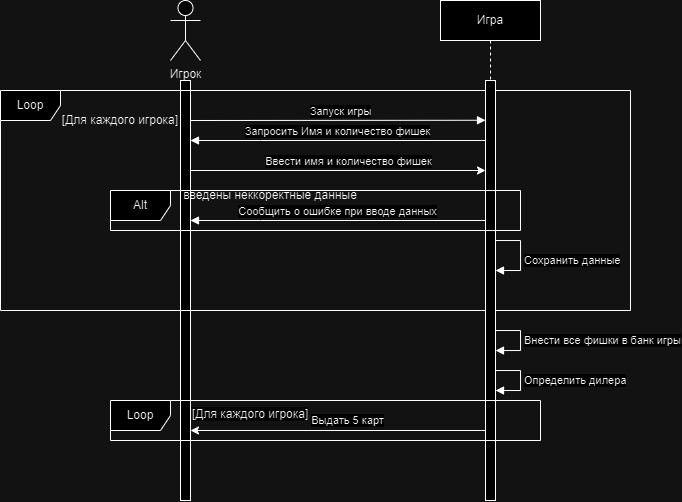

The diagram above was exported from draw.io. Its source (the exported page's mxGraphModel, read from the mxfile embedded in the PNG):
<mxGraphModel dx="1839" dy="523" grid="1" gridSize="10" guides="1" tooltips="1" connect="1" arrows="1" fold="1" page="1" pageScale="1" pageWidth="850" pageHeight="1100" math="0" shadow="0">
  <root>
    <mxCell id="0" />
    <mxCell id="1" parent="0" />
    <mxCell id="6IsNksuzSeIDEqLp3QBa-5" value="" style="html=1;points=[[0,0,0,0,5],[0,1,0,0,-5],[1,0,0,0,5],[1,1,0,0,-5]];perimeter=orthogonalPerimeter;outlineConnect=0;targetShapes=umlLifeline;portConstraint=eastwest;newEdgeStyle={&quot;curved&quot;:0,&quot;rounded&quot;:0};" vertex="1" parent="1">
      <mxGeometry x="110" y="100" width="10" height="420" as="geometry" />
    </mxCell>
    <mxCell id="aM9ryv3xv72pqoxQDRHE-7" value="Запуск игры" style="html=1;verticalAlign=bottom;endArrow=block;edgeStyle=elbowEdgeStyle;elbow=vertical;curved=0;rounded=0;" parent="1" source="aM9ryv3xv72pqoxQDRHE-5" edge="1">
      <mxGeometry x="-1" y="150" relative="1" as="geometry">
        <mxPoint x="120" y="140" as="sourcePoint" />
        <Array as="points">
          <mxPoint x="420" y="130" />
        </Array>
        <mxPoint x="420" y="150" as="targetPoint" />
        <mxPoint x="-150" y="140" as="offset" />
      </mxGeometry>
    </mxCell>
    <mxCell id="aM9ryv3xv72pqoxQDRHE-9" value="Запросить Имя и количество фишек" style="html=1;verticalAlign=bottom;endArrow=block;edgeStyle=elbowEdgeStyle;elbow=vertical;curved=0;rounded=0;" parent="1" source="aM9ryv3xv72pqoxQDRHE-6" target="6IsNksuzSeIDEqLp3QBa-5" edge="1">
      <mxGeometry relative="1" as="geometry">
        <mxPoint x="175" y="160" as="sourcePoint" />
        <Array as="points">
          <mxPoint x="190" y="160" />
        </Array>
        <mxPoint x="90" y="160" as="targetPoint" />
      </mxGeometry>
    </mxCell>
    <mxCell id="6IsNksuzSeIDEqLp3QBa-1" value="Игрок" style="shape=umlActor;verticalLabelPosition=bottom;verticalAlign=top;html=1;outlineConnect=0;" vertex="1" parent="1">
      <mxGeometry x="100" y="20" width="30" height="60" as="geometry" />
    </mxCell>
    <mxCell id="6IsNksuzSeIDEqLp3QBa-7" value="Loop" style="shape=umlFrame;whiteSpace=wrap;html=1;pointerEvents=0;" vertex="1" parent="1">
      <mxGeometry x="-70" y="110" width="630" height="220" as="geometry" />
    </mxCell>
    <mxCell id="6IsNksuzSeIDEqLp3QBa-8" value="[Для каждого игрока]" style="text;html=1;align=center;verticalAlign=middle;whiteSpace=wrap;rounded=0;" vertex="1" parent="1">
      <mxGeometry x="-10" y="130" width="120" height="20" as="geometry" />
    </mxCell>
    <mxCell id="6IsNksuzSeIDEqLp3QBa-11" value="" style="endArrow=classic;html=1;rounded=0;" edge="1" parent="1">
      <mxGeometry width="50" height="50" relative="1" as="geometry">
        <mxPoint x="119.99999999999977" y="190" as="sourcePoint" />
        <mxPoint x="415" y="190" as="targetPoint" />
      </mxGeometry>
    </mxCell>
    <mxCell id="6IsNksuzSeIDEqLp3QBa-12" value="Ввести имя и количество фишек" style="edgeLabel;html=1;align=center;verticalAlign=middle;resizable=0;points=[];" vertex="1" connectable="0" parent="6IsNksuzSeIDEqLp3QBa-11">
      <mxGeometry x="0.0728" y="1" relative="1" as="geometry">
        <mxPoint y="-8" as="offset" />
      </mxGeometry>
    </mxCell>
    <mxCell id="6IsNksuzSeIDEqLp3QBa-14" value="Сообщить о ошибке при вводе данных" style="html=1;verticalAlign=bottom;endArrow=block;edgeStyle=elbowEdgeStyle;elbow=vertical;curved=0;rounded=0;" edge="1" parent="1">
      <mxGeometry relative="1" as="geometry">
        <mxPoint x="415" y="240" as="sourcePoint" />
        <Array as="points">
          <mxPoint x="190" y="240" />
        </Array>
        <mxPoint x="120" y="240" as="targetPoint" />
      </mxGeometry>
    </mxCell>
    <mxCell id="6IsNksuzSeIDEqLp3QBa-16" value="введены неккоректные данные" style="text;html=1;align=center;verticalAlign=middle;whiteSpace=wrap;rounded=0;" vertex="1" parent="1">
      <mxGeometry x="100" y="210" width="200" height="10" as="geometry" />
    </mxCell>
    <mxCell id="6IsNksuzSeIDEqLp3QBa-24" value="Внести все фишки в банк игры" style="html=1;align=left;spacingLeft=2;endArrow=block;rounded=0;edgeStyle=orthogonalEdgeStyle;curved=0;rounded=0;spacingTop=0;spacing=2;" edge="1" parent="1" target="aM9ryv3xv72pqoxQDRHE-6">
      <mxGeometry x="0.2221" relative="1" as="geometry">
        <mxPoint x="424.97" y="330" as="sourcePoint" />
        <Array as="points">
          <mxPoint x="425" y="350" />
          <mxPoint x="450" y="350" />
          <mxPoint x="450" y="370" />
        </Array>
        <mxPoint x="424.97" y="360" as="targetPoint" />
        <mxPoint as="offset" />
      </mxGeometry>
    </mxCell>
    <mxCell id="6IsNksuzSeIDEqLp3QBa-25" value="" style="html=1;verticalAlign=bottom;endArrow=block;edgeStyle=elbowEdgeStyle;elbow=vertical;curved=0;rounded=0;" edge="1" parent="1" target="aM9ryv3xv72pqoxQDRHE-6">
      <mxGeometry relative="1" as="geometry">
        <mxPoint x="120" y="140" as="sourcePoint" />
        <Array as="points" />
        <mxPoint x="410" y="140" as="targetPoint" />
      </mxGeometry>
    </mxCell>
    <mxCell id="aM9ryv3xv72pqoxQDRHE-5" value="Игра" style="shape=umlLifeline;perimeter=lifelinePerimeter;whiteSpace=wrap;html=1;container=0;dropTarget=0;collapsible=0;recursiveResize=0;outlineConnect=0;portConstraint=eastwest;newEdgeStyle={&quot;edgeStyle&quot;:&quot;elbowEdgeStyle&quot;,&quot;elbow&quot;:&quot;vertical&quot;,&quot;curved&quot;:0,&quot;rounded&quot;:0};" parent="1" vertex="1">
      <mxGeometry x="370" y="20" width="100" height="500" as="geometry" />
    </mxCell>
    <mxCell id="aM9ryv3xv72pqoxQDRHE-6" value="" style="html=1;points=[];perimeter=orthogonalPerimeter;outlineConnect=0;targetShapes=umlLifeline;portConstraint=eastwest;newEdgeStyle={&quot;edgeStyle&quot;:&quot;elbowEdgeStyle&quot;,&quot;elbow&quot;:&quot;vertical&quot;,&quot;curved&quot;:0,&quot;rounded&quot;:0};" parent="aM9ryv3xv72pqoxQDRHE-5" vertex="1">
      <mxGeometry x="45" y="80" width="10" height="420" as="geometry" />
    </mxCell>
    <mxCell id="6IsNksuzSeIDEqLp3QBa-23" value="Сохранить данные" style="html=1;align=left;spacingLeft=2;endArrow=block;rounded=0;edgeStyle=orthogonalEdgeStyle;curved=0;rounded=0;spacingTop=0;spacing=2;" edge="1" parent="aM9ryv3xv72pqoxQDRHE-5" source="aM9ryv3xv72pqoxQDRHE-6">
      <mxGeometry x="0.1249" relative="1" as="geometry">
        <mxPoint x="60" y="230" as="sourcePoint" />
        <Array as="points">
          <mxPoint x="80" y="240" />
          <mxPoint x="80" y="270" />
        </Array>
        <mxPoint x="55" y="270" as="targetPoint" />
        <mxPoint as="offset" />
      </mxGeometry>
    </mxCell>
    <mxCell id="6IsNksuzSeIDEqLp3QBa-26" value="Определить дилера" style="html=1;align=left;spacingLeft=2;endArrow=block;rounded=0;edgeStyle=orthogonalEdgeStyle;curved=0;rounded=0;spacingTop=0;spacing=2;" edge="1" parent="1">
      <mxGeometry x="0.2221" relative="1" as="geometry">
        <mxPoint x="425" y="370" as="sourcePoint" />
        <Array as="points">
          <mxPoint x="425" y="390" />
          <mxPoint x="450" y="390" />
          <mxPoint x="450" y="410" />
        </Array>
        <mxPoint x="425.03" y="410" as="targetPoint" />
        <mxPoint as="offset" />
      </mxGeometry>
    </mxCell>
    <mxCell id="6IsNksuzSeIDEqLp3QBa-27" value="" style="endArrow=classic;html=1;rounded=0;" edge="1" parent="1">
      <mxGeometry width="50" height="50" relative="1" as="geometry">
        <mxPoint x="415" y="450" as="sourcePoint" />
        <mxPoint x="120" y="450" as="targetPoint" />
      </mxGeometry>
    </mxCell>
    <mxCell id="6IsNksuzSeIDEqLp3QBa-28" value="Выдать 5 карт" style="edgeLabel;html=1;align=center;verticalAlign=middle;resizable=0;points=[];" vertex="1" connectable="0" parent="6IsNksuzSeIDEqLp3QBa-27">
      <mxGeometry x="-0.0663" y="-1" relative="1" as="geometry">
        <mxPoint y="-9" as="offset" />
      </mxGeometry>
    </mxCell>
    <mxCell id="6IsNksuzSeIDEqLp3QBa-29" value="Loop" style="shape=umlFrame;whiteSpace=wrap;html=1;pointerEvents=0;" vertex="1" parent="1">
      <mxGeometry x="40" y="420" width="430" height="40" as="geometry" />
    </mxCell>
    <mxCell id="6IsNksuzSeIDEqLp3QBa-30" value="&lt;span style=&quot;color: rgb(0, 0, 0); font-family: Helvetica; font-size: 12px; font-style: normal; font-variant-ligatures: normal; font-variant-caps: normal; font-weight: 400; letter-spacing: normal; orphans: 2; text-align: center; text-indent: 0px; text-transform: none; widows: 2; word-spacing: 0px; -webkit-text-stroke-width: 0px; white-space: normal; background-color: rgb(251, 251, 251); text-decoration-thickness: initial; text-decoration-style: initial; text-decoration-color: initial; display: inline !important; float: none;&quot;&gt;[Для каждого игрока]&lt;/span&gt;" style="text;whiteSpace=wrap;html=1;" vertex="1" parent="1">
      <mxGeometry x="120" y="420" width="150" height="10" as="geometry" />
    </mxCell>
    <mxCell id="6IsNksuzSeIDEqLp3QBa-15" value="Alt" style="shape=umlFrame;whiteSpace=wrap;html=1;pointerEvents=0;" vertex="1" parent="1">
      <mxGeometry x="40" y="210" width="410" height="40" as="geometry" />
    </mxCell>
  </root>
</mxGraphModel>